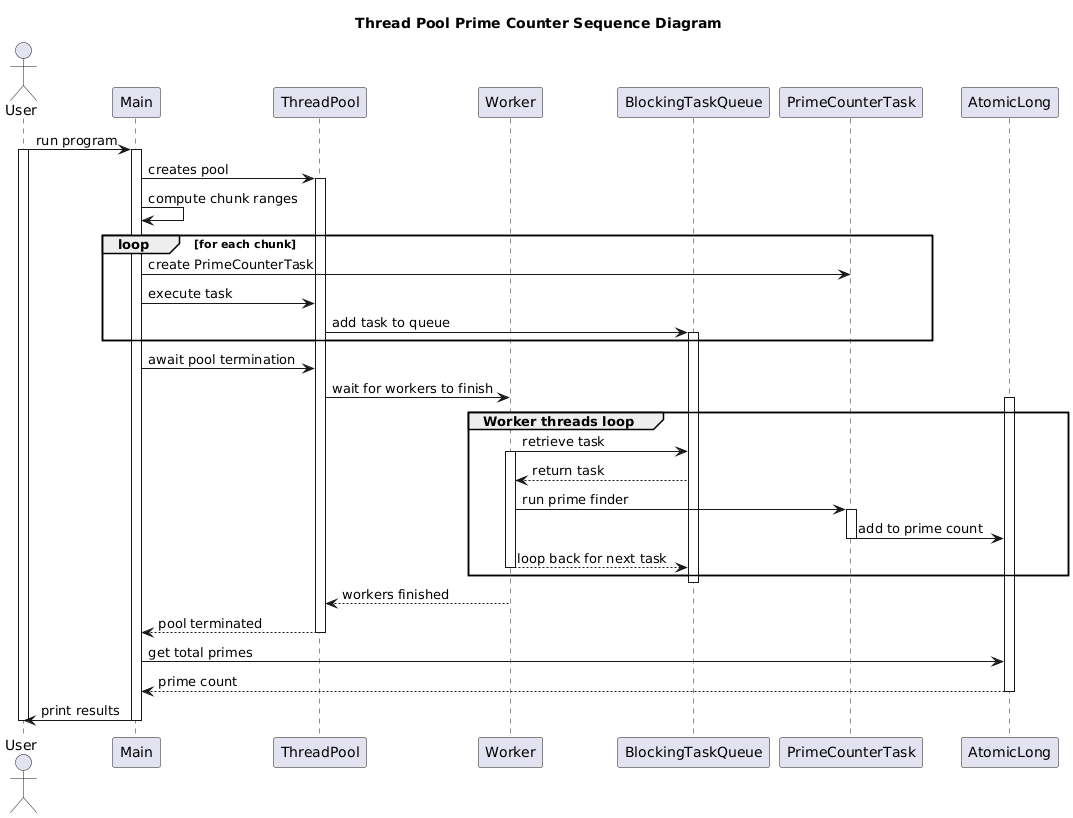

The diagram above was rendered by PlantUML. Its source (embedded in the PNG):
@startuml
title Thread Pool Prime Counter Sequence Diagram

actor User
participant Main
participant ThreadPool
participant Worker
participant BlockingTaskQueue
participant PrimeCounterTask
participant AtomicLong

User -> Main : run program
activate User
activate Main
Main -> ThreadPool : creates pool
activate ThreadPool
Main -> Main : compute chunk ranges

loop for each chunk
    Main -> PrimeCounterTask : create PrimeCounterTask
    Main -> ThreadPool : execute task
    ThreadPool -> BlockingTaskQueue : add task to queue
    activate BlockingTaskQueue
end

Main -> ThreadPool : await pool termination
ThreadPool -> Worker : wait for workers to finish
activate AtomicLong

group Worker threads loop
    Worker -> BlockingTaskQueue : retrieve task
    activate Worker
    BlockingTaskQueue --> Worker : return task
    Worker -> PrimeCounterTask : run prime finder
    activate PrimeCounterTask
    PrimeCounterTask -> AtomicLong : add to prime count
    deactivate PrimeCounterTask
    Worker --> BlockingTaskQueue : loop back for next task
    deactivate Worker
end

deactivate BlockingTaskQueue
Worker --> ThreadPool : workers finished
ThreadPool --> Main : pool terminated
deactivate ThreadPool
Main -> AtomicLong : get total primes
AtomicLong --> Main : prime count
deactivate AtomicLong
Main -> User : print results
deactivate Main
deactivate User
@enduml